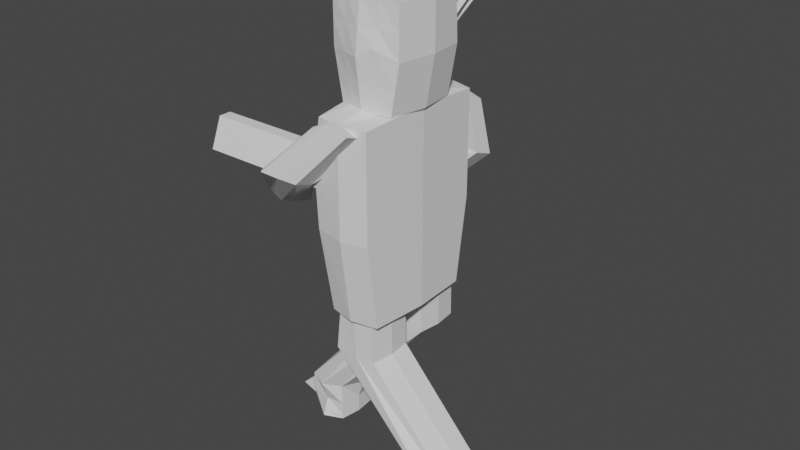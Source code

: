 # Source: ogre.blend  (saved by Blender 3.1.7; exported with 4.5.12 LTS)
import bpy
from mathutils import Matrix  # noqa: F401  (used for matrix-valued properties, if any)

bpy.ops.wm.read_factory_settings(use_empty=True)
scene = bpy.context.scene
scene.name = 'Scene'

# ---- collections
col_collection = bpy.data.collections.new('Collection'); scene.collection.children.link(col_collection)

# ---- world
world_world = bpy.data.worlds.new('World'); scene.world = world_world
world_world.use_nodes = True; world_world.node_tree.nodes.clear()
_N = world_world.node_tree.nodes; _L = world_world.node_tree.links
n0 = _N.new('ShaderNodeOutputWorld'); n0.name = 'World Output'; n0.location = (300, 300)
n1 = _N.new('ShaderNodeBackground'); n1.name = 'Background'; n1.location = (10, 300)
n1.inputs[0].default_value = (0.05088, 0.05088, 0.05088, 1.0)
_L.new(n1.outputs[0], n0.inputs[0])
n0.is_active_output = True
world_world.color = (0.05088, 0.05088, 0.05088)
world_world.use_sun_shadow = False
world_world.sun_shadow_jitter_overblur = 0.0

# ---- meshes
me_cube_001 = bpy.data.meshes.new('cube.001')
me_cube_001.from_pydata([(-0.6057, -0.8531, -1.0), (-0.8119, -0.8531, 1.0), (-0.7047, 0.7821, -1.0), (-0.9108, 0.7423, 1.0), (0.6518, -0.8845, -1.0), (0.8514, -0.8845, 1.0), (0.7089, 0.8121, -1.0), (0.9085, 0.7499, 1.0), (0.0, 1.0, -1.0), (0.0, 1.0, 1.0), (0.0, -1.0, -1.0), (0.0, -1.0, 1.0), (-0.8119, -0.8531, 0.0), (-0.9108, 0.7821, 0.0), (0.9085, 0.8121, 0.0), (0.8514, -0.8845, 0.0), (0.0, -1.15, 0.0), (0.0, 1.067, 0.2999), (-0.9638, 0.0, -1.0), (-1.17, 0.0, 1.0), (0.8004, 0.0, -1.0), (1.0, 0.0, 1.0), (0.0, 0.0, 1.257), (-0.0549, 0.0, -1.807), (1.0, 0.0, 0.0), (-1.17, 0.0, 0.0), (-0.8077, 0.7821, -0.5), (0.8087, 0.8121, -0.5), (0.7516, -0.8845, -0.5), (0.0, -1.075, -0.5), (0.0, 1.106, -0.5), (-0.7088, -0.8531, -0.5), (-1.067, 0.0, -0.5), (0.9002, 0.0, -0.5), (-0.8119, -0.8531, 0.5), (-0.9108, 0.7622, 0.5), (0.9085, 0.781, 0.5), (0.8514, -0.8845, 0.5), (0.0, -1.075, 0.5), (0.0, 1.106, 0.5), (1.0, 0.0, 0.5), (-1.17, 0.0, 0.5), (-0.3523, 0.8911, -1.0), (-0.4059, -0.9266, 1.0), (-0.4554, 0.8712, 1.0), (-0.3029, -0.9266, -1.0), (-0.4554, 0.9969, 0.0), (-0.4059, -1.001, 0.0), (-0.4518, 0.0, -1.807), (-0.5, 0.0, 1.129), (-0.3544, -0.964, -0.5), (-0.4039, 0.944, -0.5), (-0.4554, 0.934, 0.5), (-0.4059, -0.964, 0.5), (0.4543, 0.875, 1.0), (0.3259, -0.9423, -1.0), (0.3545, 0.906, -1.0), (0.4257, -0.9423, 1.0), (0.3469, -1.071, 0.2002), (0.4543, 1.012, 0.0), (0.5, 0.0, 1.129), (0.4002, 0.0, -1.483), (0.4044, 0.959, -0.5), (0.3758, -0.9797, -0.5), (0.4257, -0.9797, 0.5), (0.4543, 0.9434, 0.5)], [], [(41, 19, 3, 35), (65, 54, 7, 36), (40, 21, 5, 37), (53, 43, 1, 34), (61, 20, 4, 55), (49, 19, 1, 43), (60, 22, 11, 57), (48, 23, 10, 45), (64, 57, 11, 38), (52, 44, 9, 39), (51, 46, 17, 30), (63, 58, 16, 29), (50, 47, 12, 31), (33, 24, 15, 28), (62, 59, 14, 27), (32, 25, 13, 26), (31, 12, 25, 32), (27, 14, 24, 33), (42, 8, 23, 48), (54, 9, 22, 60), (44, 3, 19, 49), (56, 6, 20, 61), (36, 7, 21, 40), (34, 1, 19, 41), (6, 27, 33, 20), (0, 31, 32, 18), (18, 32, 26, 2), (56, 62, 27, 6), (20, 33, 28, 4), (45, 50, 31, 0), (55, 63, 29, 10), (42, 51, 30, 8), (12, 34, 41, 25), (14, 36, 40, 24), (46, 52, 39, 17), (58, 64, 38, 16), (47, 53, 34, 12), (24, 40, 37, 15), (59, 65, 36, 14), (25, 41, 35, 13), (16, 38, 53, 47), (13, 35, 52, 46), (2, 26, 51, 42), (10, 29, 50, 45), (9, 44, 49, 22), (2, 42, 48, 18), (29, 16, 47, 50), (26, 13, 46, 51), (35, 3, 44, 52), (18, 48, 45, 0), (22, 49, 43, 11), (38, 11, 43, 53), (17, 39, 65, 59), (15, 37, 64, 58), (4, 28, 63, 55), (8, 30, 62, 56), (8, 56, 61, 23), (7, 54, 60, 21), (30, 17, 59, 62), (28, 15, 58, 63), (37, 5, 57, 64), (21, 60, 57, 5), (23, 61, 55, 10), (39, 9, 54, 65)])
_uv = me_cube_001.uv_layers.new(name='UV 맵')
_uv.uv.foreach_set('vector', [0.06943, 0.8982, 0.06982, 0.8653, 0.1337, 0.8661, 0.1334, 0.899, 0.9717, 0.9679, 1.003, 0.9679, 1.003, 0.9965, 0.9717, 0.9965, 0.9642, 0.9319, 1.001, 0.9319, 1.001, 1.003, 0.9642, 1.003, 0.9646, 0.9648, 0.9983, 0.9648, 0.9983, 0.9957, 0.9646, 0.9957, 0.3125, 0.625, 0.375, 0.625, 0.375, 0.75, 0.3125, 0.75, 0.9606, 0.9257, 0.9976, 0.9257, 0.9976, 0.9962, 0.9606, 0.9962, 0.8866, 0.9257, 0.9236, 0.9257, 0.9236, 0.9962, 0.8866, 0.9962, 0.1875, 0.625, 0.25, 0.625, 0.25, 0.75, 0.1875, 0.75, 0.9646, 0.903, 0.9983, 0.903, 0.9983, 0.9339, 0.9646, 0.9339, 0.9717, 0.9107, 1.003, 0.9107, 1.003, 0.9393, 0.9717, 0.9393, 0.9088, 0.9107, 0.9403, 0.9107, 0.9403, 0.9393, 0.9088, 0.9393, 0.8973, 0.903, 0.931, 0.903, 0.931, 0.9339, 0.8973, 0.9339, 0.8973, 0.9648, 0.931, 0.9648, 0.931, 0.9957, 0.8973, 0.9957, 0.8915, 0.9319, 0.9279, 0.9319, 0.9279, 1.003, 0.8915, 1.003, 0.9088, 0.9679, 0.9403, 0.9679, 0.9403, 0.9965, 0.9088, 0.9965, 0.06866, 0.964, 0.06905, 0.9311, 0.133, 0.9319, 0.1326, 0.9647, 0.004736, 0.9632, 0.005124, 0.9303, 0.06905, 0.9311, 0.06866, 0.964, 0.8915, 0.8612, 0.9279, 0.8612, 0.9279, 0.9319, 0.8915, 0.9319, 0.1875, 0.5, 0.25, 0.5, 0.25, 0.625, 0.1875, 0.625, 0.8866, 0.8553, 0.9236, 0.8553, 0.9236, 0.9257, 0.8866, 0.9257, 0.9606, 0.8553, 0.9976, 0.8553, 0.9976, 0.9257, 0.9606, 0.9257, 0.3125, 0.5, 0.375, 0.5, 0.375, 0.625, 0.3125, 0.625, 0.9642, 0.8612, 1.001, 0.8612, 1.001, 0.9319, 0.9642, 0.9319, 0.005512, 0.8975, 0.0059, 0.8646, 0.06982, 0.8653, 0.06943, 0.8982, 0.8551, 0.8612, 0.8915, 0.8612, 0.8915, 0.9319, 0.8551, 0.9319, 0.004348, 0.9961, 0.004736, 0.9632, 0.06866, 0.964, 0.06827, 0.9969, 0.06827, 0.9969, 0.06866, 0.964, 0.1326, 0.9647, 0.1322, 0.9976, 0.8774, 0.9679, 0.9088, 0.9679, 0.9088, 0.9965, 0.8774, 0.9965, 0.8551, 0.9319, 0.8915, 0.9319, 0.8915, 1.003, 0.8551, 1.003, 0.8636, 0.9648, 0.8973, 0.9648, 0.8973, 0.9957, 0.8636, 0.9957, 0.8636, 0.903, 0.8973, 0.903, 0.8973, 0.9339, 0.8636, 0.9339, 0.8774, 0.9107, 0.9088, 0.9107, 0.9088, 0.9393, 0.8774, 0.9393, 0.005124, 0.9303, 0.005512, 0.8975, 0.06943, 0.8982, 0.06905, 0.9311, 0.9279, 0.8612, 0.9642, 0.8612, 0.9642, 0.9319, 0.9279, 0.9319, 0.9403, 0.9107, 0.9717, 0.9107, 0.9717, 0.9393, 0.9403, 0.9393, 0.931, 0.903, 0.9646, 0.903, 0.9646, 0.9339, 0.931, 0.9339, 0.931, 0.9648, 0.9646, 0.9648, 0.9646, 0.9957, 0.931, 0.9957, 0.9279, 0.9319, 0.9642, 0.9319, 0.9642, 1.003, 0.9279, 1.003, 0.9403, 0.9679, 0.9717, 0.9679, 0.9717, 0.9965, 0.9403, 0.9965, 0.06905, 0.9311, 0.06943, 0.8982, 0.1334, 0.899, 0.133, 0.9319, 0.931, 0.9339, 0.9646, 0.9339, 0.9646, 0.9648, 0.931, 0.9648, 0.9403, 0.882, 0.9717, 0.882, 0.9717, 0.9107, 0.9403, 0.9107, 0.8774, 0.882, 0.9088, 0.882, 0.9088, 0.9107, 0.8774, 0.9107, 0.8636, 0.9339, 0.8973, 0.9339, 0.8973, 0.9648, 0.8636, 0.9648, 0.9236, 0.8553, 0.9606, 0.8553, 0.9606, 0.9257, 0.9236, 0.9257, 0.125, 0.5, 0.1875, 0.5, 0.1875, 0.625, 0.125, 0.625, 0.8973, 0.9339, 0.931, 0.9339, 0.931, 0.9648, 0.8973, 0.9648, 0.9088, 0.882, 0.9403, 0.882, 0.9403, 0.9107, 0.9088, 0.9107, 0.9717, 0.882, 1.003, 0.882, 1.003, 0.9107, 0.9717, 0.9107, 0.125, 0.625, 0.1875, 0.625, 0.1875, 0.75, 0.125, 0.75, 0.9236, 0.9257, 0.9606, 0.9257, 0.9606, 0.9962, 0.9236, 0.9962, 0.9646, 0.9339, 0.9983, 0.9339, 0.9983, 0.9648, 0.9646, 0.9648, 0.9403, 0.9393, 0.9717, 0.9393, 0.9717, 0.9679, 0.9403, 0.9679, 0.931, 0.8722, 0.9646, 0.8722, 0.9646, 0.903, 0.931, 0.903, 0.8636, 0.8722, 0.8973, 0.8722, 0.8973, 0.903, 0.8636, 0.903, 0.8774, 0.9393, 0.9088, 0.9393, 0.9088, 0.9679, 0.8774, 0.9679, 0.25, 0.5, 0.3125, 0.5, 0.3125, 0.625, 0.25, 0.625, 0.8497, 0.8553, 0.8866, 0.8553, 0.8866, 0.9257, 0.8497, 0.9257, 0.9088, 0.9393, 0.9403, 0.9393, 0.9403, 0.9679, 0.9088, 0.9679, 0.8973, 0.8722, 0.931, 0.8722, 0.931, 0.903, 0.8973, 0.903, 0.9646, 0.8722, 0.9983, 0.8722, 0.9983, 0.903, 0.9646, 0.903, 0.8497, 0.9257, 0.8866, 0.9257, 0.8866, 0.9962, 0.8497, 0.9962, 0.25, 0.625, 0.3125, 0.625, 0.3125, 0.75, 0.25, 0.75, 0.9717, 0.9393, 1.003, 0.9393, 1.003, 0.9679, 0.9717, 0.9679])
me_cube_001.use_remesh_fix_poles = True
me_cube_001.use_remesh_preserve_attributes = False
me_cube_001.update()
me_cube_002 = bpy.data.meshes.new('cube.002')
me_cube_002.from_pydata([(-0.8119, -1.302, -3.026), (-0.8119, -1.559, 0.8944), (-0.9108, 1.262, -3.026), (-0.9108, 1.564, 0.8916), (0.8514, -1.333, -3.026), (0.8514, -1.59, 0.8944), (0.9085, 1.292, -3.026), (0.9085, 1.594, 0.8916), (0.0, 1.48, -3.026), (0.0, 1.782, 0.8916), (0.0, -1.449, -3.026), (0.0, -1.706, 0.8944), (-1.053, -1.559, 0.0), (-1.174, 1.564, 0.0), (0.9085, 1.594, 0.0), (0.8514, -1.59, 0.0), (0.0, -1.706, 0.0), (0.0, 1.782, 0.0), (-1.0, 0.0, -3.026), (-1.0, 0.0, 1.0), (1.0, 0.0, -3.026), (1.0, 0.0, 1.0), (0.0, 0.0, 1.155), (0.0, 0.0, -3.026), (1.0, 0.0, 0.0), (-1.36, 0.0, 0.0), (-1.063, 1.564, -1.285), (0.9085, 1.594, -1.285), (0.8514, -1.59, -1.285), (0.0, -1.706, -1.285), (0.0, 1.782, -1.285), (-0.9508, -1.559, -1.285), (-1.207, 0.0, -1.285), (1.0, 0.0, -1.285)], [], [(25, 19, 3, 13), (17, 9, 7, 14), (24, 21, 5, 15), (16, 11, 1, 12), (23, 20, 4, 10), (22, 19, 1, 11), (21, 22, 11, 5), (18, 23, 10, 0), (15, 5, 11, 16), (13, 3, 9, 17), (26, 13, 17, 30), (28, 15, 16, 29), (29, 16, 12, 31), (33, 24, 15, 28), (30, 17, 14, 27), (32, 25, 13, 26), (31, 12, 25, 32), (27, 14, 24, 33), (2, 8, 23, 18), (7, 9, 22, 21), (9, 3, 19, 22), (8, 6, 20, 23), (14, 7, 21, 24), (12, 1, 19, 25), (6, 27, 33, 20), (0, 31, 32, 18), (18, 32, 26, 2), (8, 30, 27, 6), (20, 33, 28, 4), (10, 29, 31, 0), (4, 28, 29, 10), (2, 26, 30, 8)])
_uv = me_cube_002.uv_layers.new(name='UV 맵')
_uv.uv.foreach_set('vector', [0.09345, 0.08214, 0.1829, 0.08214, 0.1829, 0.1574, 0.09345, 0.1574, 0.4479, 0.0005419, 0.5393, 0.0005419, 0.5393, 0.08146, 0.4479, 0.08146, 0.4479, 0.1624, 0.5393, 0.1624, 0.5393, 0.2433, 0.4479, 0.2433, 0.5, 0.875, 0.625, 0.875, 0.625, 1.0, 0.5, 1.0, 0.25, 0.625, 0.375, 0.625, 0.375, 0.75, 0.25, 0.75, 0.75, 0.625, 0.875, 0.625, 0.875, 0.75, 0.75, 0.75, 0.5393, 0.1624, 0.6308, 0.1624, 0.6308, 0.2433, 0.5393, 0.2433, 0.125, 0.625, 0.25, 0.625, 0.25, 0.75, 0.125, 0.75, 0.4479, 0.2433, 0.5393, 0.2433, 0.5393, 0.3242, 0.4479, 0.3242, 0.5, 0.25, 0.625, 0.25, 0.625, 0.375, 0.5, 0.375, 0.4469, 0.25, 0.5, 0.25, 0.5, 0.375, 0.4469, 0.375, 0.4091, 0.2433, 0.4479, 0.2433, 0.4479, 0.3242, 0.4091, 0.3242, 0.4469, 0.875, 0.5, 0.875, 0.5, 1.0, 0.4469, 1.0, 0.4091, 0.1624, 0.4479, 0.1624, 0.4479, 0.2433, 0.4091, 0.2433, 0.4091, 0.0005419, 0.4479, 0.0005419, 0.4479, 0.08146, 0.4091, 0.08146, 0.05547, 0.08214, 0.09345, 0.08214, 0.09345, 0.1574, 0.05547, 0.1574, 0.05547, 0.006841, 0.09345, 0.006841, 0.09345, 0.08214, 0.05547, 0.08214, 0.4091, 0.08146, 0.4479, 0.08146, 0.4479, 0.1624, 0.4091, 0.1624, 0.125, 0.5, 0.25, 0.5, 0.25, 0.625, 0.125, 0.625, 0.5393, 0.08146, 0.6308, 0.08146, 0.6308, 0.1624, 0.5393, 0.1624, 0.75, 0.5, 0.875, 0.5, 0.875, 0.625, 0.75, 0.625, 0.25, 0.5, 0.375, 0.5, 0.375, 0.625, 0.25, 0.625, 0.4479, 0.08146, 0.5393, 0.08146, 0.5393, 0.1624, 0.4479, 0.1624, 0.09345, 0.006841, 0.1829, 0.006841, 0.1829, 0.08214, 0.09345, 0.08214, 0.3564, 0.08146, 0.4091, 0.08146, 0.4091, 0.1624, 0.3564, 0.1624, 0.003962, 0.006841, 0.05547, 0.006841, 0.05547, 0.08214, 0.003962, 0.08214, 0.003962, 0.08214, 0.05547, 0.08214, 0.05547, 0.1574, 0.003962, 0.1574, 0.3564, 0.0005419, 0.4091, 0.0005419, 0.4091, 0.08146, 0.3564, 0.08146, 0.3564, 0.1624, 0.4091, 0.1624, 0.4091, 0.2433, 0.3564, 0.2433, 0.375, 0.875, 0.4469, 0.875, 0.4469, 1.0, 0.375, 1.0, 0.3564, 0.2433, 0.4091, 0.2433, 0.4091, 0.3242, 0.3564, 0.3242, 0.375, 0.25, 0.4469, 0.25, 0.4469, 0.375, 0.375, 0.375])
me_cube_002.use_remesh_fix_poles = True
me_cube_002.use_remesh_preserve_attributes = False
me_cube_002.update()
me_cube = bpy.data.meshes.new('cube')
me_cube.from_pydata([(-6.171, -0.4012, -3.031), (-0.8119, -1.559, 0.8944), (-6.005, 0.7737, -3.023), (-0.9108, 1.564, 0.8916), (-3.77, -1.59, -3.026), (0.8514, -1.59, 0.8944), (-3.713, 1.594, -3.026), (0.9085, 1.594, 0.8916), (-4.621, 2.364, -3.029), (0.0, 1.782, 0.8916), (-4.621, -2.195, -3.025), (0.0, -1.706, 0.8944), (-1.053, -1.559, 0.0), (-1.174, 1.564, 0.0), (0.9085, 1.594, 0.0), (0.8514, -1.59, 0.0), (0.0, -1.706, 0.0), (0.0, 1.272, 0.00192), (-7.133, 0.0, -3.026), (-1.0, 0.0, 1.0), (-3.621, 0.0, -3.026), (1.0, 0.0, 1.0), (0.0, 0.0, 1.155), (-4.621, -0.003931, -3.1), (1.0, 0.0, 0.0), (-1.452, 0.0, 0.0), (-5.566, 1.564, -2.641), (-3.713, 1.594, -2.641), (-3.77, -1.59, -2.641), (-4.621, -1.706, -2.641), (-4.621, 1.782, -2.641), (-5.464, -1.559, -2.641), (-5.667, 0.006939, -2.51), (-3.621, 0.0, -2.641), (-5.499, -1.559, -2.206), (-5.604, 1.564, -2.206), (-3.713, 1.594, -2.206), (-3.77, -1.59, -2.206), (-4.621, -2.299, -2.204), (-4.621, 2.644, -2.209), (-5.653, 0.0, -2.206), (-3.244, 0.0, -2.206), (-6.254, 0.7849, -2.716), (-3.713, 1.594, -2.93), (-3.77, -1.59, -2.93), (-4.621, -2.073, -2.929), (-4.621, 2.219, -2.932), (-6.426, 0.01122, -2.719), (-3.621, 0.0, -2.93), (-6.353, -0.39, -2.723)], [], [(25, 19, 3, 13), (17, 9, 7, 14), (24, 21, 5, 15), (16, 11, 1, 12), (23, 20, 4, 10), (22, 19, 1, 11), (21, 22, 11, 5), (18, 23, 10, 0), (15, 5, 11, 16), (13, 3, 9, 17), (35, 13, 17, 39), (37, 15, 16, 38), (38, 16, 12, 34), (41, 24, 15, 37), (39, 17, 14, 36), (40, 25, 13, 35), (34, 12, 25, 40), (36, 14, 24, 41), (2, 8, 23, 18), (7, 9, 22, 21), (9, 3, 19, 22), (8, 6, 20, 23), (14, 7, 21, 24), (12, 1, 19, 25), (43, 27, 33, 48), (49, 31, 32, 47), (47, 32, 26, 42), (46, 30, 27, 43), (48, 33, 28, 44), (45, 29, 31, 49), (44, 28, 29, 45), (42, 26, 30, 46), (27, 36, 41, 33), (31, 34, 40, 32), (32, 40, 35, 26), (30, 39, 36, 27), (33, 41, 37, 28), (29, 38, 34, 31), (28, 37, 38, 29), (26, 35, 39, 30), (2, 42, 46, 8), (4, 44, 45, 10), (10, 45, 49, 0), (20, 48, 44, 4), (8, 46, 43, 6), (18, 47, 42, 2), (0, 49, 47, 18), (6, 43, 48, 20)])
_uv = me_cube.uv_layers.new(name='UV 맵')
_uv.uv.foreach_set('vector', [0.7205, 0.6499, 0.7212, 0.5957, 0.7609, 0.5966, 0.7602, 0.6508, 0.7998, 0.6517, 0.8005, 0.5975, 0.8402, 0.5984, 0.8395, 0.6526, 0.8791, 0.6535, 0.8798, 0.5993, 0.9195, 0.6002, 0.9188, 0.6544, 0.9584, 0.6553, 0.9591, 0.601, 0.9988, 0.6019, 0.9981, 0.6562, 0.8777, 0.7619, 0.8784, 0.7077, 0.9181, 0.7086, 0.9174, 0.7628, 0.8805, 0.545, 0.8812, 0.4908, 0.9209, 0.4917, 0.9202, 0.5459, 0.8798, 0.5993, 0.8805, 0.545, 0.9202, 0.5459, 0.9195, 0.6002, 0.877, 0.8161, 0.8777, 0.7619, 0.9174, 0.7628, 0.9167, 0.817, 0.9188, 0.6544, 0.9195, 0.6002, 0.9591, 0.601, 0.9584, 0.6553, 0.7602, 0.6508, 0.7609, 0.5966, 0.8005, 0.5975, 0.7998, 0.6517, 0.7597, 0.6903, 0.7602, 0.6508, 0.7998, 0.6517, 0.7993, 0.6912, 0.9183, 0.6939, 0.9188, 0.6544, 0.9584, 0.6553, 0.9579, 0.6948, 0.9579, 0.6948, 0.9584, 0.6553, 0.9981, 0.6562, 0.9976, 0.6957, 0.8786, 0.693, 0.8791, 0.6535, 0.9188, 0.6544, 0.9183, 0.6939, 0.7993, 0.6912, 0.7998, 0.6517, 0.8395, 0.6526, 0.839, 0.6921, 0.72, 0.6894, 0.7205, 0.6499, 0.7602, 0.6508, 0.7597, 0.6903, 0.6804, 0.6885, 0.6809, 0.649, 0.7205, 0.6499, 0.72, 0.6894, 0.839, 0.6921, 0.8395, 0.6526, 0.8791, 0.6535, 0.8786, 0.693, 0.8374, 0.8152, 0.8381, 0.761, 0.8777, 0.7619, 0.877, 0.8161, 0.8402, 0.5984, 0.8409, 0.5441, 0.8805, 0.545, 0.8798, 0.5993, 0.8409, 0.5441, 0.8416, 0.4899, 0.8812, 0.4908, 0.8805, 0.545, 0.8381, 0.761, 0.8388, 0.7068, 0.8784, 0.7077, 0.8777, 0.7619, 0.8395, 0.6526, 0.8402, 0.5984, 0.8798, 0.5993, 0.8791, 0.6535, 0.6809, 0.649, 0.6816, 0.5948, 0.7212, 0.5957, 0.7205, 0.6499, 0.8388, 0.7051, 0.8389, 0.6999, 0.8785, 0.7008, 0.8785, 0.706, 0.6802, 0.7015, 0.6803, 0.6963, 0.7199, 0.6972, 0.7198, 0.7024, 0.7198, 0.7024, 0.7199, 0.6972, 0.7596, 0.6981, 0.7595, 0.7033, 0.7992, 0.7042, 0.7992, 0.699, 0.8389, 0.6999, 0.8388, 0.7051, 0.8785, 0.706, 0.8785, 0.7008, 0.9182, 0.7017, 0.9181, 0.7068, 0.9578, 0.7077, 0.9578, 0.7026, 0.9975, 0.7035, 0.9974, 0.7086, 0.9181, 0.7068, 0.9182, 0.7017, 0.9578, 0.7026, 0.9578, 0.7077, 0.7595, 0.7033, 0.7596, 0.6981, 0.7992, 0.699, 0.7992, 0.7042, 0.8389, 0.6999, 0.839, 0.6921, 0.8786, 0.693, 0.8785, 0.7008, 0.6803, 0.6963, 0.6804, 0.6885, 0.72, 0.6894, 0.7199, 0.6972, 0.7199, 0.6972, 0.72, 0.6894, 0.7597, 0.6903, 0.7596, 0.6981, 0.7992, 0.699, 0.7993, 0.6912, 0.839, 0.6921, 0.8389, 0.6999, 0.8785, 0.7008, 0.8786, 0.693, 0.9183, 0.6939, 0.9182, 0.7017, 0.9578, 0.7026, 0.9579, 0.6948, 0.9976, 0.6957, 0.9975, 0.7035, 0.9182, 0.7017, 0.9183, 0.6939, 0.9579, 0.6948, 0.9578, 0.7026, 0.7596, 0.6981, 0.7597, 0.6903, 0.7993, 0.6912, 0.7992, 0.699, 0.7595, 0.705, 0.7595, 0.7033, 0.7992, 0.7042, 0.7991, 0.7059, 0.9181, 0.7086, 0.9181, 0.7068, 0.9578, 0.7077, 0.9577, 0.7095, 0.9577, 0.7095, 0.9578, 0.7077, 0.9974, 0.7086, 0.9974, 0.7104, 0.8784, 0.7077, 0.8785, 0.706, 0.9181, 0.7068, 0.9181, 0.7086, 0.7991, 0.7059, 0.7992, 0.7042, 0.8388, 0.7051, 0.8388, 0.7068, 0.7198, 0.7041, 0.7198, 0.7024, 0.7595, 0.7033, 0.7595, 0.705, 0.6802, 0.7032, 0.6802, 0.7015, 0.7198, 0.7024, 0.7198, 0.7041, 0.8388, 0.7068, 0.8388, 0.7051, 0.8785, 0.706, 0.8784, 0.7077])
me_cube.use_remesh_fix_poles = True
me_cube.use_remesh_preserve_attributes = False
me_cube.update()
me_cube_003 = bpy.data.meshes.new('cube.003')
me_cube_003.from_pydata([(2.821, -1.559, -3.026), (-0.8119, -1.559, 0.8944), (2.987, 1.564, -3.026), (-0.9108, 1.564, 0.8916), (5.154, -1.59, -3.026), (0.8514, -1.59, 0.8944), (5.211, 1.594, -3.026), (0.9085, 1.594, 0.8916), (4.302, 2.364, -3.029), (0.0, 1.782, 0.8916), (4.302, -2.195, -3.025), (0.0, -1.706, 0.8944), (-1.053, -1.559, 0.0), (-1.174, 1.564, 0.0), (0.9085, 1.594, 0.0), (0.8514, -1.59, 0.0), (0.0, -1.706, 0.0), (0.0, 1.782, 0.0), (1.859, 0.0, -3.026), (-1.0, 0.0, 1.0), (5.302, 0.0, -3.026), (1.0, 0.0, 1.0), (0.0, 0.0, 1.155), (4.302, -0.003931, -3.1), (1.0, 0.0, 0.0), (-1.36, 0.0, 0.0), (4.8, 1.564, -2.641), (5.211, 1.594, -2.641), (5.154, -1.59, -2.641), (4.302, -1.706, -2.641), (4.302, 1.782, -2.641), (3.46, -1.559, -2.641), (3.256, 0.006939, -2.51), (5.302, 0.0, -2.641), (3.425, -1.559, -2.206), (3.32, 1.564, -2.206), (5.211, 1.594, -2.206), (5.154, -1.59, -2.206), (4.302, -2.283, -2.204), (4.302, 1.782, -2.206), (3.205, 0.0, -2.206), (5.302, 0.0, -2.206), (3.439, 1.576, -2.719), (5.211, 1.594, -2.93), (5.154, -1.59, -2.93), (4.302, -2.073, -2.929), (4.302, 2.219, -2.932), (2.566, 0.01122, -2.719), (5.302, 0.0, -2.93), (3.339, -1.548, -2.719)], [], [(25, 19, 3, 13), (17, 9, 7, 14), (24, 21, 5, 15), (16, 11, 1, 12), (23, 20, 4, 10), (22, 19, 1, 11), (21, 22, 11, 5), (18, 23, 10, 0), (15, 5, 11, 16), (13, 3, 9, 17), (35, 13, 17, 39), (37, 15, 16, 38), (38, 16, 12, 34), (41, 24, 15, 37), (39, 17, 14, 36), (40, 25, 13, 35), (34, 12, 25, 40), (36, 14, 24, 41), (2, 8, 23, 18), (7, 9, 22, 21), (9, 3, 19, 22), (8, 6, 20, 23), (14, 7, 21, 24), (12, 1, 19, 25), (43, 27, 33, 48), (49, 31, 32, 47), (47, 32, 26, 42), (46, 30, 27, 43), (48, 33, 28, 44), (45, 29, 31, 49), (44, 28, 29, 45), (42, 26, 30, 46), (27, 36, 41, 33), (31, 34, 40, 32), (32, 40, 35, 26), (30, 39, 36, 27), (33, 41, 37, 28), (29, 38, 34, 31), (28, 37, 38, 29), (26, 35, 39, 30), (2, 42, 46, 8), (4, 44, 45, 10), (10, 45, 49, 0), (20, 48, 44, 4), (8, 46, 43, 6), (18, 47, 42, 2), (0, 49, 47, 18), (6, 43, 48, 20)])
_uv = me_cube_003.uv_layers.new(name='UV 맵')
_uv.uv.foreach_set('vector', [0.688, 0.4923, 0.6886, 0.4404, 0.7318, 0.4413, 0.7311, 0.4932, 0.7743, 0.4942, 0.7749, 0.4422, 0.8181, 0.4431, 0.8174, 0.4951, 0.8606, 0.496, 0.8613, 0.444, 0.9044, 0.445, 0.9038, 0.4969, 0.9469, 0.4978, 0.9476, 0.4459, 0.9907, 0.4468, 0.9901, 0.4988, 0.8593, 0.5999, 0.8599, 0.548, 0.9031, 0.5489, 0.9024, 0.6008, 0.8619, 0.3921, 0.8626, 0.3401, 0.9057, 0.341, 0.9051, 0.393, 0.8613, 0.444, 0.8619, 0.3921, 0.9051, 0.393, 0.9044, 0.445, 0.8586, 0.6519, 0.8593, 0.5999, 0.9024, 0.6008, 0.9018, 0.6528, 0.9038, 0.4969, 0.9044, 0.445, 0.9476, 0.4459, 0.9469, 0.4978, 0.7311, 0.4932, 0.7318, 0.4413, 0.7749, 0.4422, 0.7743, 0.4942, 0.7306, 0.5311, 0.7311, 0.4932, 0.7743, 0.4942, 0.7738, 0.532, 0.9033, 0.5348, 0.9038, 0.4969, 0.9469, 0.4978, 0.9464, 0.5357, 0.9464, 0.5357, 0.9469, 0.4978, 0.9901, 0.4988, 0.9896, 0.5366, 0.8601, 0.5339, 0.8606, 0.496, 0.9038, 0.4969, 0.9033, 0.5348, 0.7738, 0.532, 0.7743, 0.4942, 0.8174, 0.4951, 0.817, 0.533, 0.6875, 0.5302, 0.688, 0.4923, 0.7311, 0.4932, 0.7306, 0.5311, 0.6443, 0.5293, 0.6448, 0.4914, 0.688, 0.4923, 0.6875, 0.5302, 0.817, 0.533, 0.8174, 0.4951, 0.8606, 0.496, 0.8601, 0.5339, 0.8155, 0.651, 0.8161, 0.599, 0.8593, 0.5999, 0.8586, 0.6519, 0.8181, 0.4431, 0.8188, 0.3912, 0.8619, 0.3921, 0.8613, 0.444, 0.8188, 0.3912, 0.8194, 0.3392, 0.8626, 0.3401, 0.8619, 0.3921, 0.8161, 0.599, 0.8168, 0.547, 0.8599, 0.548, 0.8593, 0.5999, 0.8174, 0.4951, 0.8181, 0.4431, 0.8613, 0.444, 0.8606, 0.496, 0.6448, 0.4914, 0.6455, 0.4394, 0.6886, 0.4404, 0.688, 0.4923, 0.8168, 0.5454, 0.8169, 0.5404, 0.86, 0.5413, 0.86, 0.5463, 0.6442, 0.5417, 0.6442, 0.5367, 0.6874, 0.5377, 0.6873, 0.5426, 0.6873, 0.5426, 0.6874, 0.5377, 0.7305, 0.5386, 0.7305, 0.5435, 0.7736, 0.5445, 0.7737, 0.5395, 0.8169, 0.5404, 0.8168, 0.5454, 0.86, 0.5463, 0.86, 0.5413, 0.9032, 0.5423, 0.9031, 0.5472, 0.9463, 0.5482, 0.9463, 0.5432, 0.9895, 0.5441, 0.9894, 0.5491, 0.9031, 0.5472, 0.9032, 0.5423, 0.9463, 0.5432, 0.9463, 0.5482, 0.7305, 0.5435, 0.7305, 0.5386, 0.7737, 0.5395, 0.7736, 0.5445, 0.8169, 0.5404, 0.817, 0.533, 0.8601, 0.5339, 0.86, 0.5413, 0.6442, 0.5367, 0.6443, 0.5293, 0.6875, 0.5302, 0.6874, 0.5377, 0.6874, 0.5377, 0.6875, 0.5302, 0.7306, 0.5311, 0.7305, 0.5386, 0.7737, 0.5395, 0.7738, 0.532, 0.817, 0.533, 0.8169, 0.5404, 0.86, 0.5413, 0.8601, 0.5339, 0.9033, 0.5348, 0.9032, 0.5423, 0.9463, 0.5432, 0.9464, 0.5357, 0.9896, 0.5366, 0.9895, 0.5441, 0.9032, 0.5423, 0.9033, 0.5348, 0.9464, 0.5357, 0.9463, 0.5432, 0.7305, 0.5386, 0.7306, 0.5311, 0.7738, 0.532, 0.7737, 0.5395, 0.7305, 0.5452, 0.7305, 0.5435, 0.7736, 0.5445, 0.7736, 0.5461, 0.9031, 0.5489, 0.9031, 0.5472, 0.9463, 0.5482, 0.9463, 0.5498, 0.9463, 0.5498, 0.9463, 0.5482, 0.9894, 0.5491, 0.9894, 0.5507, 0.8599, 0.548, 0.86, 0.5463, 0.9031, 0.5472, 0.9031, 0.5489, 0.7736, 0.5461, 0.7736, 0.5445, 0.8168, 0.5454, 0.8168, 0.547, 0.6873, 0.5443, 0.6873, 0.5426, 0.7305, 0.5435, 0.7305, 0.5452, 0.6441, 0.5434, 0.6442, 0.5417, 0.6873, 0.5426, 0.6873, 0.5443, 0.8168, 0.547, 0.8168, 0.5454, 0.86, 0.5463, 0.8599, 0.548])
me_cube_003.use_remesh_fix_poles = True
me_cube_003.use_remesh_preserve_attributes = False
me_cube_003.update()
me_cube_004 = bpy.data.meshes.new('cube.004')
me_cube_004.from_pydata([(-5.123, 0.08956, -9.886), (-5.123, -0.1674, -5.965), (-0.9108, 1.262, -3.026), (-0.9108, 1.564, 0.8916), (-3.777, 0.4655, -9.245), (-3.46, -0.1988, -5.965), (0.9085, 1.292, -3.026), (0.9085, 1.594, 0.8916), (0.0, 1.48, -3.026), (0.0, 1.782, 0.8916), (-4.311, 0.35, -9.245), (-4.311, -0.3142, -5.965), (-5.364, -0.1674, -6.859), (-1.174, 1.564, 0.0), (0.9085, 1.594, 0.0), (-3.46, -0.1988, -6.859), (-4.311, -0.3142, -6.859), (0.0, 1.782, 0.0), (-3.524, 0.8839, -3.34), (-3.524, 0.4029, -0.0697), (-1.899, 0.8839, -3.34), (-1.524, 0.4029, -0.0697), (-2.524, 0.4029, 0.08566), (-2.524, 0.8839, -3.34), (-1.524, 0.4029, -1.07), (-3.884, 0.4029, -1.07), (-1.063, 1.564, -1.285), (0.9085, 1.594, -1.285), (-3.46, -0.1988, -8.144), (-4.311, -0.3142, -8.144), (0.0, 1.782, -1.285), (-5.262, -0.1674, -8.144), (-3.731, 0.4029, -2.354), (-1.524, 0.4029, -2.354)], [], [(25, 19, 3, 13), (17, 9, 7, 14), (24, 21, 5, 15), (16, 11, 1, 12), (23, 20, 4, 10), (22, 19, 1, 11), (21, 22, 11, 5), (18, 23, 10, 0), (15, 5, 11, 16), (13, 3, 9, 17), (26, 13, 17, 30), (28, 15, 16, 29), (29, 16, 12, 31), (33, 24, 15, 28), (30, 17, 14, 27), (32, 25, 13, 26), (31, 12, 25, 32), (27, 14, 24, 33), (2, 8, 23, 18), (7, 9, 22, 21), (9, 3, 19, 22), (8, 6, 20, 23), (14, 7, 21, 24), (12, 1, 19, 25), (6, 27, 33, 20), (0, 31, 32, 18), (18, 32, 26, 2), (8, 30, 27, 6), (20, 33, 28, 4), (10, 29, 31, 0), (4, 28, 29, 10), (2, 26, 30, 8)])
_uv = me_cube_004.uv_layers.new(name='UV 맵')
_uv.uv.foreach_set('vector', [0.5, 0.125, 0.625, 0.125, 0.625, 0.25, 0.5, 0.25, 0.5, 0.375, 0.625, 0.375, 0.625, 0.5, 0.5, 0.5, 0.5, 0.625, 0.625, 0.625, 0.625, 0.75, 0.5, 0.75, 0.5, 0.875, 0.625, 0.875, 0.625, 1.0, 0.5, 1.0, 0.25, 0.625, 0.375, 0.625, 0.375, 0.75, 0.25, 0.75, 0.75, 0.625, 0.875, 0.625, 0.875, 0.75, 0.75, 0.75, 0.625, 0.625, 0.75, 0.625, 0.75, 0.75, 0.625, 0.75, 0.125, 0.625, 0.25, 0.625, 0.25, 0.75, 0.125, 0.75, 0.5, 0.75, 0.625, 0.75, 0.625, 0.875, 0.5, 0.875, 0.5, 0.25, 0.625, 0.25, 0.625, 0.375, 0.5, 0.375, 0.4469, 0.25, 0.5, 0.25, 0.5, 0.375, 0.4469, 0.375, 0.4469, 0.75, 0.5, 0.75, 0.5, 0.875, 0.4469, 0.875, 0.4469, 0.875, 0.5, 0.875, 0.5, 1.0, 0.4469, 1.0, 0.4469, 0.625, 0.5, 0.625, 0.5, 0.75, 0.4469, 0.75, 0.4469, 0.375, 0.5, 0.375, 0.5, 0.5, 0.4469, 0.5, 0.4469, 0.125, 0.5, 0.125, 0.5, 0.25, 0.4469, 0.25, 0.4469, 0.0, 0.5, 0.0, 0.5, 0.125, 0.4469, 0.125, 0.4469, 0.5, 0.5, 0.5, 0.5, 0.625, 0.4469, 0.625, 0.125, 0.5, 0.25, 0.5, 0.25, 0.625, 0.125, 0.625, 0.625, 0.5, 0.75, 0.5, 0.75, 0.625, 0.625, 0.625, 0.75, 0.5, 0.875, 0.5, 0.875, 0.625, 0.75, 0.625, 0.25, 0.5, 0.375, 0.5, 0.375, 0.625, 0.25, 0.625, 0.5, 0.5, 0.625, 0.5, 0.625, 0.625, 0.5, 0.625, 0.5, 0.0, 0.625, 0.0, 0.625, 0.125, 0.5, 0.125, 0.375, 0.5, 0.4469, 0.5, 0.4469, 0.625, 0.375, 0.625, 0.375, 0.0, 0.4469, 0.0, 0.4469, 0.125, 0.375, 0.125, 0.375, 0.125, 0.4469, 0.125, 0.4469, 0.25, 0.375, 0.25, 0.375, 0.375, 0.4469, 0.375, 0.4469, 0.5, 0.375, 0.5, 0.375, 0.625, 0.4469, 0.625, 0.4469, 0.75, 0.375, 0.75, 0.375, 0.875, 0.4469, 0.875, 0.4469, 1.0, 0.375, 1.0, 0.375, 0.75, 0.4469, 0.75, 0.4469, 0.875, 0.375, 0.875, 0.375, 0.25, 0.4469, 0.25, 0.4469, 0.375, 0.375, 0.375])
me_cube_004.use_remesh_fix_poles = True
me_cube_004.use_remesh_preserve_attributes = False
me_cube_004.update()
me_hand = bpy.data.meshes.new('hand')
me_hand.from_pydata([(-0.8119, -0.8252, -6.185), (-0.8119, -1.082, -2.264), (-4.371, -0.02339, -3.861), (-4.878, 0.2965, -2.214), (0.8514, -0.8566, -6.185), (0.8514, -1.114, -2.264), (-1.012, 1.025, -3.819), (-1.012, 1.327, 0.09896), (-4.002, 0.4144, -5.258), (-4.817, 0.8706, -2.909), (0.0, -0.9721, -6.185), (0.0, -1.229, -2.264), (-1.053, -1.082, -3.158), (-4.715, 0.3747, -2.271), (-1.012, 1.327, -0.7926), (0.8514, -1.114, -3.158), (0.0, -1.229, -3.158), (-4.727, 0.7809, -3.614), (-1.0, 0.0, -3.026), (-1.0, 0.0, 1.0), (-0.9205, -0.2672, -3.819), (1.0, 0.0, 1.0), (0.0, 0.0, 1.155), (0.0, 0.0, -3.026), (1.0, 0.0, 0.0), (-1.36, 0.0, 0.0), (-4.539, 0.3024, -3.422), (-1.012, 1.327, -2.077), (0.8514, -1.114, -4.443), (0.0, -1.229, -4.443), (-4.598, 0.6518, -4.631), (-0.9508, -1.082, -4.443), (-1.207, 0.0, -1.285), (1.0, 0.0, -1.285), (-4.063, 0.5686, -1.325), (-0.9816, 0.5963, -3.819), (-0.07057, -3.553, -1.555), (-0.1025, -3.775, -2.036), (-0.3447, 0.8869, 0.3978), (-1.284, 1.013, 0.4493), (-3.349, 0.4972, -4.489), (-0.3447, 0.8869, -0.5298), (-0.3447, 0.8869, -1.814), (-0.08434, -3.63, -1.701), (-4.209, 0.5196, -1.485), (-0.9871, 0.6734, -3.819), (-0.2046, -3.58, -1.697), (-0.2194, -3.659, -1.84), (-0.2431, -3.819, -2.104), (-0.4647, 0.9661, 0.344), (-1.398, 1.103, 0.3863), (-3.492, 0.4491, -4.569), (-0.4647, 0.9661, -0.5771), (-0.4647, 0.9661, -1.862), (-2.153, 0.7472, -3.336), (-0.2672, 0.8358, 0.4325), (-1.21, 0.9542, 0.49), (-1.557, 0.7706, -3.619), (-0.2672, 0.8358, -0.4992), (-0.2672, 0.8358, -1.784), (-2.136, 0.8592, -0.1574), (-0.9781, 0.5466, -3.819), (-2.156, 0.819, -0.5277), (-2.029, 0.819, -1.812), (-4.261, 0.5023, -1.541), (-0.989, 0.7007, -3.819), (-4.151, 0.4898, -1.675), (-3.971, 0.4227, -2.838), (-3.78, 0.1611, -3.574), (-0.5072, 0.9941, 0.325), (-1.439, 1.135, 0.364), (-1.786, 0.9152, -3.714), (-0.5072, 0.9941, -0.5938), (-0.5072, 0.9941, -1.878), (-4.036, 0.3742, -5.13), (-0.07462, -1.216, -2.264), (-4.823, 0.8178, -2.845), (-0.07462, -0.9586, -6.185), (-4.726, 0.7436, -3.491), (-0.09682, -1.216, -3.158), (-0.09192, 0.0, -3.026), (-0.09192, 0.0, 1.141), (-0.0874, -1.216, -4.443), (-4.592, 0.6197, -4.52), (-1.368, 1.003, 0.387), (-0.02736, -3.699, -2.515), (-0.1703, -3.747, -2.594), (-1.482, 1.093, 0.3197), (-1.295, 0.9455, 0.4305), (-1.296, 0.7623, -3.508), (-4.129, 1.012, -2.259), (-3.578, 0.3903, -4.473), (-2.146, 0.8662, -0.1667), (-0.9786, 0.5532, -3.819), (-2.182, 0.4351, -2.39), (-1.671, 0.4277, -3.434), (-2.711, 0.3844, -5.086), (-0.2775, 0.8426, 0.4279), (-1.219, 0.962, 0.4846), (-1.567, 0.7768, -3.623), (-0.2775, 0.8426, -0.5033), (-0.2775, 0.8426, -1.788), (-1.445, 0.3907, -5.135), (-1.305, 0.9532, 0.4247), (-3.992, 0.5923, -1.247), (-0.979, 0.5589, -3.819), (-2.94, -0.4688, -1.431), (-2.807, -0.5366, -2.348), (-2.659, -0.7464, -3.092), (-0.2864, 0.8485, 0.4239), (-1.228, 0.9686, 0.4799), (-3.28, 0.5205, -4.45), (-0.2864, 0.8485, -0.5068), (-0.2864, 0.8485, -1.791), (-2.377, -0.4105, -4.115), (-1.313, 0.9598, 0.4197), (-3.161, -0.9431, -3.507), (-0.498, 0.9881, 0.3291), (-1.43, 1.128, 0.3688), (-3.532, 0.4358, -4.591), (-0.498, 0.9881, -0.5902), (-0.498, 0.9881, -1.875), (-4.25, 0.506, -1.529), (-0.9886, 0.6948, -3.819), (-3.444, -0.6338, -1.93), (-3.306, -0.7035, -2.873), (-1.514, 1.118, 0.3011), (-2.987, -0.7479, -4.317), (-2.778, -0.9666, -3.158), (-0.4952, 0.9862, 0.3304), (-1.427, 1.126, 0.3703), (-3.529, 0.437, -4.589), (-0.4952, 0.9862, -0.589), (-0.4952, 0.9862, -1.874), (-1.511, 1.116, 0.3027), (-2.613, -0.7818, -3.94), (-4.247, 0.5072, -1.525), (-0.9884, 0.6929, -3.819), (-3.033, -0.6633, -1.681), (-2.908, -0.7337, -2.555)], [], [(66, 64, 3, 13), (17, 9, 7, 14), (24, 21, 5, 15), (79, 75, 1, 12), (23, 20, 4, 10), (81, 19, 1, 75), (21, 22, 11, 5), (80, 23, 10, 77), (15, 5, 11, 16), (78, 76, 9, 17), (83, 78, 17, 30), (28, 15, 16, 29), (82, 79, 12, 31), (33, 24, 15, 28), (30, 17, 14, 27), (67, 66, 13, 26), (31, 12, 25, 32), (59, 58, 24, 33), (89, 57, 23, 80), (55, 56, 22, 21), (88, 60, 19, 81), (57, 61, 20, 23), (58, 55, 21, 24), (12, 1, 19, 25), (61, 59, 33, 20), (0, 31, 32, 18), (68, 67, 26, 2), (8, 30, 27, 6), (20, 33, 28, 4), (77, 82, 31, 0), (4, 28, 29, 10), (74, 83, 30, 8), (108, 107, 43, 37), (45, 53, 42, 35), (52, 49, 38, 41), (51, 45, 35, 40), (87, 44, 34, 84), (49, 50, 39, 38), (86, 51, 40, 85), (53, 52, 41, 42), (107, 106, 36, 43), (106, 104, 34, 36), (133, 132, 52, 53), (135, 131, 51, 86), (129, 130, 50, 49), (134, 136, 44, 87), (131, 137, 45, 51), (132, 129, 49, 52), (137, 133, 53, 45), (37, 43, 47, 48), (43, 36, 46, 47), (36, 34, 44, 46), (25, 19, 60, 62), (32, 25, 62, 63), (18, 32, 63, 54), (93, 101, 59, 61), (100, 97, 55, 58), (99, 93, 61, 57), (103, 92, 60, 88), (97, 98, 56, 55), (102, 99, 57, 89), (101, 100, 58, 59), (6, 27, 73, 65), (14, 7, 69, 72), (8, 6, 65, 71), (76, 3, 64, 90), (7, 9, 70, 69), (74, 8, 71, 91), (27, 14, 72, 73), (116, 125, 67, 68), (125, 124, 66, 67), (124, 122, 64, 66), (2, 74, 91, 68), (9, 76, 90, 70), (96, 102, 89, 54), (98, 103, 88, 56), (130, 134, 87, 50), (128, 135, 86, 48), (48, 86, 85, 37), (50, 87, 84, 39), (2, 26, 83, 74), (10, 29, 82, 77), (56, 88, 81, 22), (54, 89, 80, 18), (29, 16, 79, 82), (26, 13, 78, 83), (13, 3, 76, 78), (18, 80, 77, 0), (22, 81, 75, 11), (16, 11, 75, 79), (110, 115, 103, 98), (108, 114, 102, 96), (113, 112, 100, 101), (114, 111, 99, 102), (109, 110, 98, 97), (115, 104, 92, 103), (111, 105, 93, 99), (112, 109, 97, 100), (105, 113, 101, 93), (62, 60, 92, 94), (63, 62, 94, 95), (54, 63, 95, 96), (35, 42, 113, 105), (41, 38, 109, 112), (40, 35, 105, 111), (84, 34, 104, 115), (38, 39, 110, 109), (85, 40, 111, 114), (42, 41, 112, 113), (37, 85, 114, 108), (39, 84, 115, 110), (94, 92, 104, 106), (95, 94, 106, 107), (96, 95, 107, 108), (68, 91, 127, 116), (70, 90, 126, 118), (138, 136, 122, 124), (139, 138, 124, 125), (128, 139, 125, 116), (65, 73, 121, 123), (72, 69, 117, 120), (71, 65, 123, 119), (90, 64, 122, 126), (69, 70, 118, 117), (91, 71, 119, 127), (73, 72, 120, 121), (48, 47, 139, 128), (47, 46, 138, 139), (46, 44, 136, 138), (116, 127, 135, 128), (118, 126, 134, 130), (123, 121, 133, 137), (120, 117, 129, 132), (119, 123, 137, 131), (126, 122, 136, 134), (117, 118, 130, 129), (127, 119, 131, 135), (121, 120, 132, 133)])
_uv = me_hand.uv_layers.new(name='UV 맵')
_uv.uv.foreach_set('vector', [0.5, 0.2186, 0.625, 0.2186, 0.625, 0.25, 0.5, 0.25, 0.5, 0.375, 0.625, 0.375, 0.625, 0.5, 0.5, 0.5, 0.5, 0.625, 0.625, 0.625, 0.625, 0.75, 0.5, 0.75, 0.5, 0.8865, 0.625, 0.8865, 0.625, 1.0, 0.5, 1.0, 0.25, 0.625, 0.375, 0.625, 0.375, 0.75, 0.25, 0.75, 0.7615, 0.625, 0.875, 0.625, 0.875, 0.75, 0.7615, 0.75, 0.625, 0.625, 0.75, 0.625, 0.75, 0.75, 0.625, 0.75, 0.2385, 0.625, 0.25, 0.625, 0.25, 0.75, 0.2385, 0.75, 0.5, 0.75, 0.625, 0.75, 0.625, 0.875, 0.5, 0.875, 0.5, 0.3635, 0.625, 0.3635, 0.625, 0.375, 0.5, 0.375, 0.4469, 0.3635, 0.5, 0.3635, 0.5, 0.375, 0.4469, 0.375, 0.4469, 0.75, 0.5, 0.75, 0.5, 0.875, 0.4469, 0.875, 0.4469, 0.8865, 0.5, 0.8865, 0.5, 1.0, 0.4469, 1.0, 0.4469, 0.625, 0.5, 0.625, 0.5, 0.75, 0.4469, 0.75, 0.4469, 0.375, 0.5, 0.375, 0.5, 0.5, 0.4469, 0.5, 0.4469, 0.2186, 0.5, 0.2186, 0.5, 0.25, 0.4469, 0.25, 0.4469, 0.0, 0.5, 0.0, 0.5, 0.125, 0.4469, 0.125, 0.4469, 0.5463, 0.5, 0.5463, 0.5, 0.625, 0.4469, 0.625, 0.2385, 0.5463, 0.25, 0.5463, 0.25, 0.625, 0.2385, 0.625, 0.625, 0.5463, 0.75, 0.5463, 0.75, 0.625, 0.625, 0.625, 0.7615, 0.5463, 0.875, 0.5463, 0.875, 0.625, 0.7615, 0.625, 0.25, 0.5463, 0.3477, 0.5534, 0.375, 0.625, 0.25, 0.625, 0.5, 0.5463, 0.625, 0.5463, 0.625, 0.625, 0.5, 0.625, 0.5, 0.0, 0.625, 0.0, 0.625, 0.125, 0.5, 0.125, 0.3477, 0.5534, 0.4469, 0.5463, 0.4469, 0.625, 0.375, 0.625, 0.375, 0.0, 0.4469, 0.0, 0.4469, 0.125, 0.375, 0.125, 0.375, 0.2186, 0.4469, 0.2186, 0.4469, 0.25, 0.375, 0.25, 0.375, 0.375, 0.4469, 0.375, 0.4469, 0.5, 0.375, 0.5, 0.375, 0.625, 0.4469, 0.625, 0.4469, 0.75, 0.375, 0.75, 0.375, 0.8865, 0.4469, 0.8865, 0.4469, 1.0, 0.375, 1.0, 0.375, 0.75, 0.4469, 0.75, 0.4469, 0.875, 0.375, 0.875, 0.375, 0.3635, 0.4469, 0.3635, 0.4469, 0.375, 0.375, 0.375, 0.000961, 0.367, 0.0729, 0.367, 0.0729, 0.4249, 0.000961, 0.4249, 0.3619, 0.5375, 0.4469, 0.534, 0.4469, 0.5415, 0.3591, 0.5457, 0.5, 0.534, 0.625, 0.534, 0.625, 0.5415, 0.5, 0.5415, 0.25, 0.534, 0.3619, 0.5375, 0.3591, 0.5457, 0.25, 0.5415, 0.7615, 0.534, 0.875, 0.534, 0.875, 0.5415, 0.7615, 0.5415, 0.625, 0.534, 0.75, 0.534, 0.75, 0.5415, 0.625, 0.5415, 0.2385, 0.6116, 0.25, 0.6116, 0.25, 0.6742, 0.2385, 0.6742, 0.4469, 0.534, 0.5, 0.534, 0.5, 0.5415, 0.4469, 0.5415, 0.0729, 0.367, 0.126, 0.367, 0.126, 0.4249, 0.0729, 0.4249, 0.126, 0.367, 0.251, 0.367, 0.251, 0.4249, 0.126, 0.4249, 0.4469, 0.5321, 0.5, 0.5321, 0.5, 0.534, 0.4469, 0.534, 0.2385, 0.5957, 0.25, 0.5957, 0.25, 0.6116, 0.2385, 0.6116, 0.625, 0.5321, 0.75, 0.5321, 0.75, 0.534, 0.625, 0.534, 0.7615, 0.5321, 0.875, 0.5321, 0.875, 0.534, 0.7615, 0.534, 0.25, 0.5321, 0.3627, 0.5354, 0.3619, 0.5375, 0.25, 0.534, 0.5, 0.5321, 0.625, 0.5321, 0.625, 0.534, 0.5, 0.534, 0.3627, 0.5354, 0.4469, 0.5321, 0.4469, 0.534, 0.3619, 0.5375, 0.000961, 0.4249, 0.0729, 0.4249, 0.0729, 0.5441, 0.000961, 0.5441, 0.0729, 0.4249, 0.126, 0.4249, 0.126, 0.5441, 0.0729, 0.5441, 0.126, 0.4249, 0.251, 0.4249, 0.251, 0.5441, 0.126, 0.5441, 0.5, 0.125, 0.625, 0.125, 0.625, 0.2037, 0.5, 0.2037, 0.4469, 0.125, 0.5, 0.125, 0.5, 0.2037, 0.4469, 0.2037, 0.375, 0.125, 0.4469, 0.125, 0.4469, 0.2037, 0.375, 0.2037, 0.3492, 0.5524, 0.4469, 0.5456, 0.4469, 0.5463, 0.3477, 0.5534, 0.5, 0.5456, 0.625, 0.5456, 0.625, 0.5463, 0.5, 0.5463, 0.25, 0.5456, 0.3492, 0.5524, 0.3477, 0.5534, 0.25, 0.5463, 0.7615, 0.5456, 0.875, 0.5456, 0.875, 0.5463, 0.7615, 0.5463, 0.625, 0.5456, 0.75, 0.5456, 0.75, 0.5463, 0.625, 0.5463, 0.2385, 0.7092, 0.25, 0.7092, 0.25, 0.7145, 0.2385, 0.7145, 0.4469, 0.5456, 0.5, 0.5456, 0.5, 0.5463, 0.4469, 0.5463, 0.375, 0.5, 0.4469, 0.5, 0.4469, 0.5314, 0.3629, 0.5346, 0.5, 0.5, 0.625, 0.5, 0.625, 0.5314, 0.5, 0.5314, 0.25, 0.5, 0.375, 0.5, 0.3629, 0.5346, 0.25, 0.5314, 0.7615, 0.5, 0.875, 0.5, 0.875, 0.5314, 0.7615, 0.5314, 0.625, 0.5, 0.75, 0.5, 0.75, 0.5314, 0.625, 0.5314, 0.2385, 0.5, 0.25, 0.5, 0.25, 0.5314, 0.2385, 0.5314, 0.4469, 0.5, 0.5, 0.5, 0.5, 0.5314, 0.4469, 0.5314, 0.000961, 0.5771, 0.0729, 0.5771, 0.0729, 0.5862, 0.000961, 0.5862, 0.0729, 0.5771, 0.126, 0.5771, 0.126, 0.5862, 0.0729, 0.5862, 0.126, 0.5771, 0.251, 0.5771, 0.251, 0.5862, 0.126, 0.5862, 0.125, 0.5, 0.2385, 0.5, 0.2385, 0.5314, 0.125, 0.5314, 0.75, 0.5, 0.7615, 0.5, 0.7615, 0.5314, 0.75, 0.5314, 0.125, 0.7092, 0.2385, 0.7092, 0.2385, 0.7145, 0.125, 0.7145, 0.75, 0.5456, 0.7615, 0.5456, 0.7615, 0.5463, 0.75, 0.5463, 0.75, 0.5321, 0.7615, 0.5321, 0.7615, 0.534, 0.75, 0.534, 0.125, 0.5957, 0.2385, 0.5957, 0.2385, 0.6116, 0.125, 0.6116, 0.125, 0.6116, 0.2385, 0.6116, 0.2385, 0.6742, 0.125, 0.6742, 0.75, 0.534, 0.7615, 0.534, 0.7615, 0.5415, 0.75, 0.5415, 0.375, 0.25, 0.4469, 0.25, 0.4469, 0.3635, 0.375, 0.3635, 0.375, 0.875, 0.4469, 0.875, 0.4469, 0.8865, 0.375, 0.8865, 0.75, 0.5463, 0.7615, 0.5463, 0.7615, 0.625, 0.75, 0.625, 0.125, 0.5463, 0.2385, 0.5463, 0.2385, 0.625, 0.125, 0.625, 0.4469, 0.875, 0.5, 0.875, 0.5, 0.8865, 0.4469, 0.8865, 0.4469, 0.25, 0.5, 0.25, 0.5, 0.3635, 0.4469, 0.3635, 0.5, 0.25, 0.625, 0.25, 0.625, 0.3635, 0.5, 0.3635, 0.125, 0.625, 0.2385, 0.625, 0.2385, 0.75, 0.125, 0.75, 0.75, 0.625, 0.7615, 0.625, 0.7615, 0.75, 0.75, 0.75, 0.5, 0.875, 0.625, 0.875, 0.625, 0.8865, 0.5, 0.8865, 0.75, 0.5451, 0.7615, 0.5451, 0.7615, 0.5456, 0.75, 0.5456, 0.125, 0.7046, 0.2385, 0.7046, 0.2385, 0.7092, 0.125, 0.7092, 0.4469, 0.5451, 0.5, 0.5451, 0.5, 0.5456, 0.4469, 0.5456, 0.2385, 0.7046, 0.25, 0.7046, 0.25, 0.7092, 0.2385, 0.7092, 0.625, 0.5451, 0.75, 0.5451, 0.75, 0.5456, 0.625, 0.5456, 0.7615, 0.5451, 0.875, 0.5451, 0.875, 0.5456, 0.7615, 0.5456, 0.25, 0.5451, 0.3505, 0.5515, 0.3492, 0.5524, 0.25, 0.5456, 0.5, 0.5451, 0.625, 0.5451, 0.625, 0.5456, 0.5, 0.5456, 0.3505, 0.5515, 0.4469, 0.5451, 0.4469, 0.5456, 0.3492, 0.5524, 0.126, 0.348, 0.251, 0.348, 0.251, 0.3582, 0.126, 0.3582, 0.0729, 0.348, 0.126, 0.348, 0.126, 0.3582, 0.0729, 0.3582, 0.000961, 0.348, 0.0729, 0.348, 0.0729, 0.3582, 0.000961, 0.3582, 0.3591, 0.5457, 0.4469, 0.5415, 0.4469, 0.5451, 0.3505, 0.5515, 0.5, 0.5415, 0.625, 0.5415, 0.625, 0.5451, 0.5, 0.5451, 0.25, 0.5415, 0.3591, 0.5457, 0.3505, 0.5515, 0.25, 0.5451, 0.7615, 0.5415, 0.875, 0.5415, 0.875, 0.5451, 0.7615, 0.5451, 0.625, 0.5415, 0.75, 0.5415, 0.75, 0.5451, 0.625, 0.5451, 0.2385, 0.6742, 0.25, 0.6742, 0.25, 0.7046, 0.2385, 0.7046, 0.4469, 0.5415, 0.5, 0.5415, 0.5, 0.5451, 0.4469, 0.5451, 0.125, 0.6742, 0.2385, 0.6742, 0.2385, 0.7046, 0.125, 0.7046, 0.75, 0.5415, 0.7615, 0.5415, 0.7615, 0.5451, 0.75, 0.5451, 0.126, 0.3582, 0.251, 0.3582, 0.251, 0.367, 0.126, 0.367, 0.0729, 0.3582, 0.126, 0.3582, 0.126, 0.367, 0.0729, 0.367, 0.000961, 0.3582, 0.0729, 0.3582, 0.0729, 0.367, 0.000961, 0.367, 0.125, 0.5895, 0.2385, 0.5895, 0.2385, 0.5943, 0.125, 0.5943, 0.75, 0.5314, 0.7615, 0.5314, 0.7615, 0.5319, 0.75, 0.5319, 0.126, 0.5743, 0.251, 0.5743, 0.251, 0.5771, 0.126, 0.5771, 0.0729, 0.5743, 0.126, 0.5743, 0.126, 0.5771, 0.0729, 0.5771, 0.000961, 0.5743, 0.0729, 0.5743, 0.0729, 0.5771, 0.000961, 0.5771, 0.3629, 0.5346, 0.4469, 0.5314, 0.4469, 0.5319, 0.3627, 0.5352, 0.5, 0.5314, 0.625, 0.5314, 0.625, 0.5319, 0.5, 0.5319, 0.25, 0.5314, 0.3629, 0.5346, 0.3627, 0.5352, 0.25, 0.5319, 0.7615, 0.5314, 0.875, 0.5314, 0.875, 0.5319, 0.7615, 0.5319, 0.625, 0.5314, 0.75, 0.5314, 0.75, 0.5319, 0.625, 0.5319, 0.2385, 0.5895, 0.25, 0.5895, 0.25, 0.5943, 0.2385, 0.5943, 0.4469, 0.5314, 0.5, 0.5314, 0.5, 0.5319, 0.4469, 0.5319, 0.000961, 0.5441, 0.0729, 0.5441, 0.0729, 0.5743, 0.000961, 0.5743, 0.0729, 0.5441, 0.126, 0.5441, 0.126, 0.5743, 0.0729, 0.5743, 0.126, 0.5441, 0.251, 0.5441, 0.251, 0.5743, 0.126, 0.5743, 0.125, 0.5943, 0.2385, 0.5943, 0.2385, 0.5957, 0.125, 0.5957, 0.75, 0.5319, 0.7615, 0.5319, 0.7615, 0.5321, 0.75, 0.5321, 0.3627, 0.5352, 0.4469, 0.5319, 0.4469, 0.5321, 0.3627, 0.5354, 0.5, 0.5319, 0.625, 0.5319, 0.625, 0.5321, 0.5, 0.5321, 0.25, 0.5319, 0.3627, 0.5352, 0.3627, 0.5354, 0.25, 0.5321, 0.7615, 0.5319, 0.875, 0.5319, 0.875, 0.5321, 0.7615, 0.5321, 0.625, 0.5319, 0.75, 0.5319, 0.75, 0.5321, 0.625, 0.5321, 0.2385, 0.5943, 0.25, 0.5943, 0.25, 0.5957, 0.2385, 0.5957, 0.4469, 0.5319, 0.5, 0.5319, 0.5, 0.5321, 0.4469, 0.5321])
me_hand.use_remesh_fix_poles = True
me_hand.use_remesh_preserve_attributes = False
me_hand.update()
me_launcher = bpy.data.meshes.new('launcher')
me_launcher.from_pydata([(-1.0, -1.0, -1.0), (-1.0, -0.3473, 0.654), (-1.0, 1.0, -1.0), (-1.0, 0.3473, 0.654), (1.0, -1.0, -1.0), (1.0, -0.3473, 0.654), (1.0, 1.0, -1.0), (1.0, 0.3473, 0.654)], [], [(0, 1, 3, 2), (2, 3, 7, 6), (6, 7, 5, 4), (4, 5, 1, 0), (2, 6, 4, 0), (7, 3, 1, 5)])
_uv = me_launcher.uv_layers.new(name='UV 맵')
_uv.uv.foreach_set('vector', [0.375, 0.0, 0.625, 0.0, 0.625, 0.25, 0.375, 0.25, 0.375, 0.25, 0.625, 0.25, 0.625, 0.5, 0.375, 0.5, 0.375, 0.5, 0.625, 0.5, 0.625, 0.75, 0.375, 0.75, 0.375, 0.75, 0.625, 0.75, 0.625, 1.0, 0.375, 1.0, 0.125, 0.5, 0.375, 0.5, 0.375, 0.75, 0.125, 0.75, 0.625, 0.5, 0.875, 0.5, 0.875, 0.75, 0.625, 0.75])
me_launcher.use_remesh_fix_poles = True
me_launcher.use_remesh_preserve_attributes = False
me_launcher.update()

# ---- objects
ob_head = bpy.data.objects.new('HEAD', me_cube_001)
ob_body = bpy.data.objects.new('BODY', me_cube_002)
ob_leg1 = bpy.data.objects.new('leg1', me_cube)
ob_leg2 = bpy.data.objects.new('leg2', me_cube_003)
ob_body_001 = bpy.data.objects.new('BODY.001', me_cube_004)
ob_hand = bpy.data.objects.new('hand', me_hand)
ob_launcher = bpy.data.objects.new('launcher', me_launcher)

# ---- transforms, parenting, visibility, modifiers, constraints
ob_head.location = (0.0, 0.009176, -0.648)
ob_head.scale = (0.6521, 0.6521, 0.7394)
ob_body.location = (0.0, 0.009176, -2.097)
ob_body.scale = (0.4837, 0.6521, 0.7394)
ob_leg1.location = (0.0, 0.5669, -4.958)
ob_leg1.rotation_euler = (0.01412, -0.0, 0.0)
ob_leg1.scale = (0.3516, 0.2129, 0.7712)
ob_leg2.location = (0.0, -0.4797, -4.958)
ob_leg2.rotation_euler = (0.01412, -0.0, 0.0)
ob_leg2.scale = (0.3516, 0.2129, 0.7712)
ob_body_001.location = (0.0, -1.477, -2.536)
ob_body_001.rotation_euler = (1.247, -0.0, 0.0)
ob_body_001.scale = (0.3179, 0.681, 0.1315)
ob_hand.location = (0.0, 1.51, -2.536)
ob_hand.rotation_euler = (1.247, 3.142, 3.053)
ob_hand.scale = (0.4175, 0.681, 0.1315)
ob_launcher.location = (-1.446, -0.7286, -2.187)
ob_launcher.scale = (1.054, 0.2728, 0.2728)

# ---- collection membership
col_collection.objects.link(ob_head)
col_collection.objects.link(ob_body)
col_collection.objects.link(ob_leg1)
col_collection.objects.link(ob_leg2)
col_collection.objects.link(ob_body_001)
col_collection.objects.link(ob_hand)
col_collection.objects.link(ob_launcher)

# ---- scene / render settings (as saved in the file)
scene.frame_start = 1; scene.frame_end = 250; scene.frame_set(2)
scene.render.engine = 'BLENDER_EEVEE_NEXT'
scene.cycles.sampling_pattern = 'TABULATED_SOBOL'
scene.cycles.use_light_tree = False
scene.view_settings.view_transform = 'Filmic'
bpy.context.view_layer.update()

# ---- added for rendering (the .blend has no active camera and no usable light): camera, sun
cam_auto = bpy.data.cameras.new('AutoCamera')
cam_auto.lens = 50.0
cam_auto.sensor_width = 36.0
cam_auto.clip_end = 1000.0
ob_auto_camera = bpy.data.objects.new('AutoCamera', cam_auto)
scene.collection.objects.link(ob_auto_camera)
ob_auto_camera.location = (8.7458, -10.3808, 3.71715)
ob_auto_camera.rotation_euler = (1.09748, -7.21219e-08, 0.694738)
scene.camera = ob_auto_camera
light_auto_sun = bpy.data.lights.new('AutoSun', 'SUN')
light_auto_sun.energy = 3.0
light_auto_sun.angle = 0.0523599
ob_auto_sun = bpy.data.objects.new('AutoSun', light_auto_sun)
scene.collection.objects.link(ob_auto_sun)
ob_auto_sun.rotation_euler = (0.872665, 0.174533, 0.523599)
bpy.context.view_layer.update()
